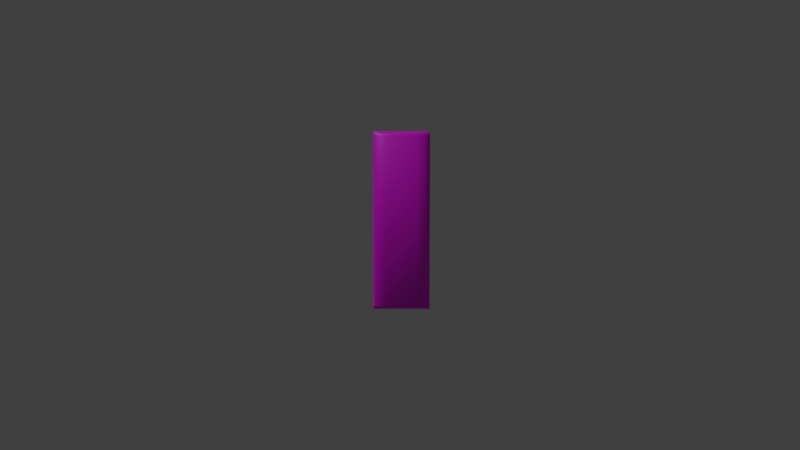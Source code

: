# Source: image-patterns-item.blend  (saved by Blender 2.82.7; exported with 4.5.12 LTS)
import bpy
from mathutils import Matrix  # noqa: F401  (used for matrix-valued properties, if any)

bpy.ops.wm.read_factory_settings(use_empty=True)
scene = bpy.context.scene
scene.name = 'Scene'

# ---- collections
col_collection_1 = bpy.data.collections.new('Collection 1'); scene.collection.children.link(col_collection_1)

# ---- images (referenced by path relative to the original .blend; pixels are not part of the script)
import os
ASSET_DIR = os.environ.get("B2B_ASSET_DIR", "")  # directory of the original .blend (textures are referenced by path, not embedded)
HERE = os.path.dirname(os.path.abspath(__file__))  # packed textures are extracted next to this script under _unpacked/

def load_image(name, relpath, width, height, colorspace="sRGB"):
    """Load a texture the original file referenced (path relative to the .blend, or extracted next to this script)."""
    p = next((c for c in (os.path.join(HERE, relpath), os.path.join(ASSET_DIR, relpath)) if relpath and os.path.exists(c)), "")
    if p:
        img = bpy.data.images.load(p, check_existing=True)
        img.name = name
    else:  # same state as the original file: an image datablock whose file is absent (Cycles renders it pink)
        img = bpy.data.images.new(name, width, height)
        img.source = "FILE"
        img.filepath = "//" + (relpath or name)
    img.colorspace_settings.name = colorspace
    return img
img_image_patterns_tex_png = load_image('image-patterns-tex.png', 'image-patterns-tex.png', 1024, 1024, 'sRGB')

# ---- materials (node trees are filled in below, after node groups)
mat_image_patterns_mat = bpy.data.materials.new('image-patterns-mat')
mat_image_patterns_mat.alpha_threshold = 0.0
mat_image_patterns_mat.use_transparent_shadow = False
mat_image_patterns_mat.diffuse_color = (1.0, 1.0, 1.0, 1.0)
mat_image_patterns_mat.roughness = 0.5

# ---- node groups
ng_auto_smooth = bpy.data.node_groups.new('Auto Smooth', 'GeometryNodeTree')
_s = ng_auto_smooth.interface.new_socket(name='Geometry', in_out='OUTPUT', socket_type='NodeSocketGeometry')
_s = ng_auto_smooth.interface.new_socket(name='Geometry', in_out='INPUT', socket_type='NodeSocketGeometry')
_s = ng_auto_smooth.interface.new_socket(name='Angle', in_out='INPUT', socket_type='NodeSocketFloat')
_s.subtype = 'ANGLE'
_s.min_value = 0.0
_s.max_value = 3.142
ng_auto_smooth.is_modifier = True
_N = ng_auto_smooth.nodes; _L = ng_auto_smooth.links
n0 = _N.new('NodeGroupOutput'); n0.name = 'Group Output'; n0.location = (480, -100)
n1 = _N.new('NodeGroupInput'); n1.name = 'Group Input'; n1.location = (-420, -300)
n2 = _N.new('NodeGroupInput'); n2.name = 'Group Input.001'; n2.location = (-60, -100)
n3 = _N.new('GeometryNodeSetShadeSmooth'); n3.name = 'Set Shade Smooth'; n3.location = (120, -100)
n3.domain = 'EDGE'
n4 = _N.new('GeometryNodeSetShadeSmooth'); n4.name = 'Set Shade Smooth.001'; n4.location = (300, -100)
n5 = _N.new('GeometryNodeInputMeshEdgeAngle'); n5.name = 'Edge Angle'; n5.location = (-420, -220)
n6 = _N.new('GeometryNodeInputEdgeSmooth'); n6.name = 'Is Edge Smooth'; n6.location = (-60, -160)
n7 = _N.new('GeometryNodeInputShadeSmooth'); n7.name = 'Is Face Smooth'; n7.location = (-240, -340)
n8 = _N.new('FunctionNodeBooleanMath'); n8.name = 'Boolean Math'; n8.location = (-60, -220)
n9 = _N.new('FunctionNodeCompare'); n9.name = 'Compare'; n9.location = (-240, -180)
n9.operation = 'LESS_EQUAL'
_L.new(n5.outputs[0], n9.inputs[0])
_L.new(n4.outputs[0], n0.inputs[0])
_L.new(n1.outputs[1], n9.inputs[1])
_L.new(n9.outputs[0], n8.inputs[0])
_L.new(n7.outputs[0], n8.inputs[1])
_L.new(n2.outputs[0], n3.inputs[0])
_L.new(n6.outputs[0], n3.inputs[1])
_L.new(n3.outputs[0], n4.inputs[0])
_L.new(n8.outputs[0], n3.inputs[2])
n0.is_active_output = True

# ---- material node trees
mat_image_patterns_mat.use_nodes = True; mat_image_patterns_mat.node_tree.nodes.clear()
_N = mat_image_patterns_mat.node_tree.nodes; _L = mat_image_patterns_mat.node_tree.links
n0 = _N.new('ShaderNodeOutputMaterial'); n0.name = 'Material Output'; n0.location = (300, 300)
n1 = _N.new('ShaderNodeTexImage'); n1.name = 'Image Texture'; n1.location = (-417, 264)
n1.image = img_image_patterns_tex_png
n2 = _N.new('ShaderNodeBsdfPrincipled'); n2.name = 'Principled BSDF'; n2.location = (-16, 302)
n2.distribution = 'GGX'
n2.subsurface_method = 'BURLEY'
n2.inputs[3].default_value = 1.45
n2.inputs[27].default_value = (0.0, 0.0, 0.0, 1.0)
n2.inputs[28].default_value = 1.0
_L.new(n2.outputs[0], n0.inputs[0])
_L.new(n1.outputs[0], n2.inputs[0])
n0.is_active_output = True

# ---- world
world_world = bpy.data.worlds.new('World'); scene.world = world_world
world_world.color = (0.05088, 0.05088, 0.05088)
world_world.use_sun_shadow = False
world_world.sun_shadow_jitter_overblur = 0.0

# ---- cameras
cam_camera_001 = bpy.data.cameras.new('Camera.001')
cam_camera_001.clip_end = 100.0
cam_camera_001.lens = 35.0
cam_camera_001.sensor_width = 32.0
cam_camera_001.sensor_height = 18.0
cam_camera_001.ortho_scale = 7.314
cam_camera_001.dof.focus_distance = 0.0
cam_camera_001.dof.aperture_fstop = 128.0

# ---- lights
light_lamp = bpy.data.lights.new('Lamp', 'SUN')
light_lamp.transmission_factor = 0.0
light_lamp.cutoff_distance = 30.0
light_lamp.angle = 0.1993
light_lamp.energy = 1.0
light_lamp.shadow_buffer_clip_start = 1.001
light_lamp.shadow_soft_size = 0.1
light_lamp.shadow_cascade_max_distance = 1000.0

# ---- meshes
me_image_patterns_item = bpy.data.meshes.new('image-patterns-item')
me_image_patterns_item.from_pydata([(0.1768, 2.533e-08, -0.785), (0.1768, 3.04e-08, 0.785), (0.2079, 3.04e-08, 0.785), (0.2452, 2.66e-08, -0.785), (0.25, 2.66e-08, -0.785), (0.25, 2.992e-08, 0.785), (0.2452, 3.04e-08, 0.785), (0.231, 2.533e-08, -0.785), (0.231, 3.04e-08, 0.785), (0.2079, 2.533e-08, -0.785), (0.1389, 2.533e-08, -0.785), (0.1389, 3.04e-08, 0.785), (-0.1768, 2.533e-08, -0.785), (-0.1768, 3.04e-08, 0.785), (-0.2079, 2.533e-08, -0.785), (-0.231, 3.04e-08, 0.785), (-0.25, 2.66e-08, -0.785), (-0.25, 2.992e-08, 0.785), (-0.2452, 2.66e-08, -0.785), (-0.2452, 3.04e-08, 0.785), (-0.231, 2.533e-08, -0.785), (-0.2079, 3.04e-08, 0.785), (-0.1389, 2.533e-08, -0.785), (-0.1389, 3.04e-08, 0.785), (0.1389, 0.04177, 0.7737), (0.1389, 0.06518, 0.75), (0.1389, 0.06518, -0.75), (0.1389, 0.04177, -0.7737), (0.1768, 0.03553, 0.7729), (0.1768, 0.05543, 0.75), (0.1768, 0.05543, -0.75), (0.1768, 0.03553, -0.7729), (0.2079, 0.02791, 0.7718), (0.2079, 0.04355, 0.75), (0.2079, 0.04355, -0.75), (0.2079, 0.02791, -0.7718), (0.231, 0.01923, 0.7705), (0.231, 0.03, 0.7496), (0.231, 0.03, -0.7496), (0.231, 0.01923, -0.7705), (0.2452, 0.009802, 0.7694), (0.2452, 0.01529, 0.7491), (0.2452, 0.01529, -0.7491), (0.2452, 0.009802, -0.7694), (0.25, 1.603e-08, 0.7689), (0.25, 8.246e-09, 0.7488), (0.25, 7.988e-09, -0.7488), (0.25, 1.467e-08, -0.7689), (0.2452, -0.009802, 0.7694), (0.2452, -0.01529, 0.7491), (0.2452, -0.01529, -0.7491), (0.2452, -0.009802, -0.7694), (0.231, -0.01923, 0.7705), (0.231, -0.03, 0.7496), (0.231, -0.03, -0.7496), (0.231, -0.01923, -0.7705), (0.2079, -0.02791, 0.7718), (0.2079, -0.04355, 0.75), (0.2079, -0.04355, -0.75), (0.2079, -0.02791, -0.7718), (0.1768, -0.03553, 0.7729), (0.1768, -0.05543, 0.75), (0.1768, -0.05543, -0.75), (0.1768, -0.03553, -0.7729), (0.1389, -0.04177, 0.7737), (0.1389, -0.06518, 0.75), (0.1389, -0.06518, -0.75), (0.1389, -0.04177, -0.7737), (-0.1389, -0.04177, 0.7737), (-0.1389, -0.06518, 0.75), (-0.1389, -0.06518, -0.75), (-0.1389, -0.04177, -0.7737), (-0.1768, -0.03553, 0.7729), (-0.1768, -0.05543, 0.75), (-0.1768, -0.05543, -0.75), (-0.1768, -0.03553, -0.7729), (-0.2079, -0.02791, 0.7718), (-0.2079, -0.04355, 0.75), (-0.2079, -0.04355, -0.75), (-0.2079, -0.02791, -0.7718), (-0.231, -0.01923, 0.7705), (-0.231, -0.03, 0.7496), (-0.231, -0.03, -0.7496), (-0.231, -0.01923, -0.7705), (-0.2452, -0.009802, 0.7694), (-0.2452, -0.01529, 0.7491), (-0.2452, -0.01529, -0.7491), (-0.2452, -0.009802, -0.7694), (-0.25, 6.075e-08, 0.7689), (-0.25, 7.802e-08, 0.7488), (-0.25, 7.776e-08, -0.7488), (-0.25, 5.939e-08, -0.7689), (-0.2452, 0.009802, 0.7694), (-0.2452, 0.01529, 0.7491), (-0.2452, 0.01529, -0.7491), (-0.2452, 0.009802, -0.7694), (-0.231, 0.01923, 0.7705), (-0.231, 0.03, 0.7496), (-0.231, 0.03, -0.7496), (-0.231, 0.01923, -0.7705), (-0.2079, 0.02791, 0.7718), (-0.2079, 0.04355, 0.75), (-0.2079, 0.04355, -0.75), (-0.2079, 0.02791, -0.7718), (-0.1768, 0.03553, 0.7729), (-0.1768, 0.05543, 0.75), (-0.1768, 0.05543, -0.75), (-0.1768, 0.03553, -0.7729), (-0.1389, 0.04177, 0.7737), (-0.1389, 0.06518, 0.75), (-0.1389, 0.06518, -0.75), (-0.1389, 0.04177, -0.7737)], [], [(27, 10, 22, 111), (24, 11, 1, 28), (28, 1, 2, 32), (32, 2, 8, 36), (36, 8, 6, 40), (40, 6, 5, 44), (44, 5, 6, 48), (48, 6, 8, 52), (52, 8, 2, 56), (56, 2, 1, 60), (60, 1, 11, 64), (68, 23, 13, 72), (72, 13, 21, 76), (76, 21, 15, 80), (80, 15, 19, 84), (84, 19, 17, 88), (88, 17, 19, 92), (92, 19, 15, 96), (96, 15, 21, 100), (100, 21, 13, 104), (104, 13, 23, 108), (24, 25, 109, 108), (69, 65, 64, 68), (10, 67, 71, 22), (110, 26, 27, 111), (109, 25, 26, 110), (12, 107, 111, 22), (107, 106, 110, 111), (106, 105, 109, 110), (105, 104, 108, 109), (14, 103, 107, 12), (103, 102, 106, 107), (102, 101, 105, 106), (101, 100, 104, 105), (20, 99, 103, 14), (99, 98, 102, 103), (98, 97, 101, 102), (97, 96, 100, 101), (18, 95, 99, 20), (95, 94, 98, 99), (94, 93, 97, 98), (93, 92, 96, 97), (16, 91, 95, 18), (91, 90, 94, 95), (90, 89, 93, 94), (89, 88, 92, 93), (18, 87, 91, 16), (87, 86, 90, 91), (86, 85, 89, 90), (85, 84, 88, 89), (20, 83, 87, 18), (83, 82, 86, 87), (82, 81, 85, 86), (81, 80, 84, 85), (14, 79, 83, 20), (79, 78, 82, 83), (78, 77, 81, 82), (77, 76, 80, 81), (12, 75, 79, 14), (75, 74, 78, 79), (74, 73, 77, 78), (73, 72, 76, 77), (22, 71, 75, 12), (71, 70, 74, 75), (70, 69, 73, 74), (69, 68, 72, 73), (11, 23, 68, 64), (23, 11, 24, 108), (67, 66, 70, 71), (66, 65, 69, 70), (0, 63, 67, 10), (63, 62, 66, 67), (62, 61, 65, 66), (61, 60, 64, 65), (9, 59, 63, 0), (59, 58, 62, 63), (58, 57, 61, 62), (57, 56, 60, 61), (7, 55, 59, 9), (55, 54, 58, 59), (54, 53, 57, 58), (53, 52, 56, 57), (3, 51, 55, 7), (51, 50, 54, 55), (50, 49, 53, 54), (49, 48, 52, 53), (4, 47, 51, 3), (47, 46, 50, 51), (46, 45, 49, 50), (45, 44, 48, 49), (3, 43, 47, 4), (43, 42, 46, 47), (42, 41, 45, 46), (41, 40, 44, 45), (7, 39, 43, 3), (39, 38, 42, 43), (38, 37, 41, 42), (37, 36, 40, 41), (9, 35, 39, 7), (35, 34, 38, 39), (34, 33, 37, 38), (33, 32, 36, 37), (0, 31, 35, 9), (31, 30, 34, 35), (30, 29, 33, 34), (29, 28, 32, 33), (10, 27, 31, 0), (27, 26, 30, 31), (26, 25, 29, 30), (25, 24, 28, 29)])
me_image_patterns_item.polygons.foreach_set('use_smooth', [True] * 110)
_uv = me_image_patterns_item.uv_layers.new(name='UVMap')
_uv.uv.foreach_set('vector', [0.04193, 0.5237, 0.04193, 0.5001, 0.1155, 0.5001, 0.1155, 0.5237, 0.04193, 0.9762, 0.04193, 0.9998, 0.03136, 0.9998, 0.03136, 0.9762, 0.03136, 0.9762, 0.03136, 0.9998, 0.02218, 0.9998, 0.02218, 0.9762, 0.02218, 0.9762, 0.02218, 0.9998, 0.01406, 0.9998, 0.01406, 0.9762, 0.01406, 0.9762, 0.01406, 0.9998, 0.006733, 0.9998, 0.006733, 0.9762, 0.006733, 0.9762, 0.006733, 0.9998, 0.0002384, 0.9998, 0.0002384, 0.9762, 0.3123, 0.9762, 0.3123, 0.9998, 0.3059, 0.9998, 0.3059, 0.9762, 0.3059, 0.9762, 0.3059, 0.9998, 0.2987, 0.9998, 0.2987, 0.9762, 0.2987, 0.9762, 0.2987, 0.9998, 0.2908, 0.9998, 0.2908, 0.9762, 0.2908, 0.9762, 0.2908, 0.9998, 0.2819, 0.9998, 0.2819, 0.9762, 0.2819, 0.9762, 0.2819, 0.9998, 0.2717, 0.9998, 0.2717, 0.9762, 0.1978, 0.9762, 0.1978, 0.9998, 0.1871, 0.9998, 0.1871, 0.9762, 0.1871, 0.9762, 0.1871, 0.9998, 0.1779, 0.9998, 0.1779, 0.9762, 0.1779, 0.9762, 0.1779, 0.9998, 0.1699, 0.9998, 0.1699, 0.9762, 0.1699, 0.9762, 0.1699, 0.9998, 0.1628, 0.9998, 0.1628, 0.9762, 0.1628, 0.9762, 0.1628, 0.9998, 0.1563, 0.9998, 0.1563, 0.9763, 0.1563, 0.9763, 0.1563, 0.9998, 0.1498, 0.9998, 0.1498, 0.9762, 0.1498, 0.9762, 0.1498, 0.9998, 0.1427, 0.9998, 0.1427, 0.9762, 0.1427, 0.9762, 0.1427, 0.9998, 0.1349, 0.9998, 0.1349, 0.9762, 0.1349, 0.9762, 0.1349, 0.9998, 0.1259, 0.9998, 0.1259, 0.9762, 0.1259, 0.9762, 0.1259, 0.9998, 0.1155, 0.9998, 0.1155, 0.9762, 0.04193, 0.9762, 0.04193, 0.9632, 0.1155, 0.9632, 0.1155, 0.9762, 0.1978, 0.9632, 0.2717, 0.9632, 0.2717, 0.9762, 0.1978, 0.9762, 0.2717, 0.5001, 0.2717, 0.5237, 0.1978, 0.5237, 0.1978, 0.5001, 0.1155, 0.5369, 0.04193, 0.5369, 0.04193, 0.5237, 0.1155, 0.5237, 0.1155, 0.9632, 0.04193, 0.9632, 0.04193, 0.5369, 0.1155, 0.5369, 0.1259, 0.5001, 0.1259, 0.5237, 0.1155, 0.5237, 0.1155, 0.5001, 0.1259, 0.5237, 0.1259, 0.5369, 0.1155, 0.5369, 0.1155, 0.5237, 0.1259, 0.5369, 0.1259, 0.9632, 0.1155, 0.9632, 0.1155, 0.5369, 0.1259, 0.9632, 0.1259, 0.9762, 0.1155, 0.9762, 0.1155, 0.9632, 0.1349, 0.5001, 0.1349, 0.5237, 0.1259, 0.5237, 0.1259, 0.5001, 0.1349, 0.5237, 0.1349, 0.5369, 0.1259, 0.5369, 0.1259, 0.5237, 0.1349, 0.5369, 0.1349, 0.9632, 0.1259, 0.9632, 0.1259, 0.5369, 0.1349, 0.9632, 0.1349, 0.9762, 0.1259, 0.9762, 0.1259, 0.9632, 0.1427, 0.5001, 0.1427, 0.5237, 0.1349, 0.5237, 0.1349, 0.5001, 0.1427, 0.5237, 0.1427, 0.5369, 0.1349, 0.5369, 0.1349, 0.5237, 0.1427, 0.5369, 0.1427, 0.9632, 0.1349, 0.9632, 0.1349, 0.5369, 0.1427, 0.9632, 0.1427, 0.9762, 0.1349, 0.9762, 0.1349, 0.9632, 0.1498, 0.5001, 0.1498, 0.5237, 0.1427, 0.5237, 0.1427, 0.5001, 0.1498, 0.5237, 0.1498, 0.5369, 0.1427, 0.5369, 0.1427, 0.5237, 0.1498, 0.5369, 0.1498, 0.9632, 0.1427, 0.9632, 0.1427, 0.5369, 0.1498, 0.9632, 0.1498, 0.9762, 0.1427, 0.9762, 0.1427, 0.9632, 0.1563, 0.5001, 0.1563, 0.5237, 0.1498, 0.5237, 0.1498, 0.5001, 0.1563, 0.5237, 0.1563, 0.5369, 0.1498, 0.5369, 0.1498, 0.5237, 0.1563, 0.5369, 0.1563, 0.9632, 0.1498, 0.9632, 0.1498, 0.5369, 0.1563, 0.9632, 0.1563, 0.9763, 0.1498, 0.9762, 0.1498, 0.9632, 0.1628, 0.5001, 0.1628, 0.5237, 0.1563, 0.5237, 0.1563, 0.5001, 0.1628, 0.5237, 0.1628, 0.5369, 0.1563, 0.5369, 0.1563, 0.5237, 0.1628, 0.5369, 0.1628, 0.9632, 0.1563, 0.9632, 0.1563, 0.5369, 0.1628, 0.9632, 0.1628, 0.9762, 0.1563, 0.9763, 0.1563, 0.9632, 0.1699, 0.5001, 0.1699, 0.5237, 0.1628, 0.5237, 0.1628, 0.5001, 0.1699, 0.5237, 0.1699, 0.5369, 0.1628, 0.5369, 0.1628, 0.5237, 0.1699, 0.5369, 0.1699, 0.9632, 0.1628, 0.9632, 0.1628, 0.5369, 0.1699, 0.9632, 0.1699, 0.9762, 0.1628, 0.9762, 0.1628, 0.9632, 0.1779, 0.5001, 0.1779, 0.5237, 0.1699, 0.5237, 0.1699, 0.5001, 0.1779, 0.5237, 0.1779, 0.5369, 0.1699, 0.5369, 0.1699, 0.5237, 0.1779, 0.5369, 0.1779, 0.9632, 0.1699, 0.9632, 0.1699, 0.5369, 0.1779, 0.9632, 0.1779, 0.9762, 0.1699, 0.9762, 0.1699, 0.9632, 0.1871, 0.5001, 0.1871, 0.5237, 0.1779, 0.5237, 0.1779, 0.5001, 0.1871, 0.5237, 0.1871, 0.5369, 0.1779, 0.5369, 0.1779, 0.5237, 0.1871, 0.5369, 0.1871, 0.9632, 0.1779, 0.9632, 0.1779, 0.5369, 0.1871, 0.9632, 0.1871, 0.9762, 0.1779, 0.9762, 0.1779, 0.9632, 0.1978, 0.5001, 0.1978, 0.5237, 0.1871, 0.5237, 0.1871, 0.5001, 0.1978, 0.5237, 0.1978, 0.5369, 0.1871, 0.5369, 0.1871, 0.5237, 0.1978, 0.5369, 0.1978, 0.9632, 0.1871, 0.9632, 0.1871, 0.5369, 0.1978, 0.9632, 0.1978, 0.9762, 0.1871, 0.9762, 0.1871, 0.9632, 0.2717, 0.9998, 0.1978, 0.9998, 0.1978, 0.9762, 0.2717, 0.9762, 0.1155, 0.9998, 0.04193, 0.9998, 0.04193, 0.9762, 0.1155, 0.9762, 0.2717, 0.5237, 0.2717, 0.5369, 0.1978, 0.5369, 0.1978, 0.5237, 0.2717, 0.5369, 0.2717, 0.9632, 0.1978, 0.9632, 0.1978, 0.5369, 0.2819, 0.5001, 0.2819, 0.5237, 0.2717, 0.5237, 0.2717, 0.5001, 0.2819, 0.5237, 0.2819, 0.5369, 0.2717, 0.5369, 0.2717, 0.5237, 0.2819, 0.5369, 0.2819, 0.9632, 0.2717, 0.9632, 0.2717, 0.5369, 0.2819, 0.9632, 0.2819, 0.9762, 0.2717, 0.9762, 0.2717, 0.9632, 0.2908, 0.5001, 0.2908, 0.5237, 0.2819, 0.5237, 0.2819, 0.5001, 0.2908, 0.5237, 0.2908, 0.5369, 0.2819, 0.5369, 0.2819, 0.5237, 0.2908, 0.5369, 0.2908, 0.9632, 0.2819, 0.9632, 0.2819, 0.5369, 0.2908, 0.9632, 0.2908, 0.9762, 0.2819, 0.9762, 0.2819, 0.9632, 0.2987, 0.5001, 0.2987, 0.5237, 0.2908, 0.5237, 0.2908, 0.5001, 0.2987, 0.5237, 0.2987, 0.5369, 0.2908, 0.5369, 0.2908, 0.5237, 0.2987, 0.5369, 0.2987, 0.9632, 0.2908, 0.9632, 0.2908, 0.5369, 0.2987, 0.9632, 0.2987, 0.9762, 0.2908, 0.9762, 0.2908, 0.9632, 0.3059, 0.5001, 0.3059, 0.5237, 0.2987, 0.5237, 0.2987, 0.5001, 0.3059, 0.5237, 0.3059, 0.5369, 0.2987, 0.5369, 0.2987, 0.5237, 0.3059, 0.5369, 0.3059, 0.9632, 0.2987, 0.9632, 0.2987, 0.5369, 0.3059, 0.9632, 0.3059, 0.9762, 0.2987, 0.9762, 0.2987, 0.9632, 0.3123, 0.5001, 0.3123, 0.5237, 0.3059, 0.5237, 0.3059, 0.5001, 0.3123, 0.5237, 0.3123, 0.5369, 0.3059, 0.5369, 0.3059, 0.5237, 0.3123, 0.5369, 0.3123, 0.9632, 0.3059, 0.9632, 0.3059, 0.5369, 0.3123, 0.9632, 0.3123, 0.9762, 0.3059, 0.9762, 0.3059, 0.9632, 0.006733, 0.5001, 0.006733, 0.5237, 0.0002384, 0.5237, 0.0002384, 0.5001, 0.006733, 0.5237, 0.006733, 0.5369, 0.0002384, 0.5369, 0.0002384, 0.5237, 0.006733, 0.5369, 0.006733, 0.9632, 0.0002384, 0.9632, 0.0002384, 0.5369, 0.006733, 0.9632, 0.006733, 0.9762, 0.0002384, 0.9762, 0.0002384, 0.9632, 0.01406, 0.5001, 0.01406, 0.5237, 0.006733, 0.5237, 0.006733, 0.5001, 0.01406, 0.5237, 0.01406, 0.5369, 0.006733, 0.5369, 0.006733, 0.5237, 0.01406, 0.5369, 0.01406, 0.9632, 0.006733, 0.9632, 0.006733, 0.5369, 0.01406, 0.9632, 0.01406, 0.9762, 0.006733, 0.9762, 0.006733, 0.9632, 0.02218, 0.5001, 0.02218, 0.5237, 0.01406, 0.5237, 0.01406, 0.5001, 0.02218, 0.5237, 0.02218, 0.5369, 0.01406, 0.5369, 0.01406, 0.5237, 0.02218, 0.5369, 0.02218, 0.9632, 0.01406, 0.9632, 0.01406, 0.5369, 0.02218, 0.9632, 0.02218, 0.9762, 0.01406, 0.9762, 0.01406, 0.9632, 0.03136, 0.5001, 0.03136, 0.5237, 0.02218, 0.5237, 0.02218, 0.5001, 0.03136, 0.5237, 0.03136, 0.5369, 0.02218, 0.5369, 0.02218, 0.5237, 0.03136, 0.5369, 0.03136, 0.9632, 0.02218, 0.9632, 0.02218, 0.5369, 0.03136, 0.9632, 0.03136, 0.9762, 0.02218, 0.9762, 0.02218, 0.9632, 0.04193, 0.5001, 0.04193, 0.5237, 0.03136, 0.5237, 0.03136, 0.5001, 0.04193, 0.5237, 0.04193, 0.5369, 0.03136, 0.5369, 0.03136, 0.5237, 0.04193, 0.5369, 0.04193, 0.9632, 0.03136, 0.9632, 0.03136, 0.5369, 0.04193, 0.9632, 0.04193, 0.9762, 0.03136, 0.9762, 0.03136, 0.9632])
me_image_patterns_item.materials.append(mat_image_patterns_mat)
me_image_patterns_item.use_remesh_preserve_volume = False
me_image_patterns_item.use_remesh_preserve_attributes = False
me_image_patterns_item.use_mirror_vertex_groups = False
me_image_patterns_item.update()

# ---- objects
ob_image_patterns_item = bpy.data.objects.new('image-patterns-item', me_image_patterns_item)
ob_lamp = bpy.data.objects.new('Lamp', light_lamp)
ob_camera = bpy.data.objects.new('Camera', cam_camera_001)

# ---- transforms, parenting, visibility, modifiers, constraints
ob_image_patterns_item.location = (0.0, 0.0, 0.82)
ob_image_patterns_item.lineart.crease_threshold = 0.0
_m = ob_image_patterns_item.modifiers.new('Auto Smooth', 'NODES')
_m.node_group = ng_auto_smooth
_gi = [s.identifier for s in ng_auto_smooth.interface.items_tree if s.item_type == 'SOCKET' and s.in_out == 'INPUT']
_m[_gi[1]] = 1.047  # Angle
ob_lamp.location = (3.813, 2.289, 5.904)
ob_lamp.rotation_euler = (0.6503, 0.05522, 1.989)
ob_lamp.lock_rotations_4d = False
ob_lamp.empty_display_type = 'ARROWS'
ob_lamp.color = (0.0, 0.0, 0.0, 0.0)
ob_lamp.lineart.crease_threshold = 0.0
ob_camera.location = (0.01066, 7.691, 1.453)
ob_camera.rotation_euler = (1.484, -0.0, 3.142)
ob_camera.lock_rotations_4d = False
ob_camera.empty_display_type = 'ARROWS'
ob_camera.color = (0.0, 0.0, 0.0, 0.0)
ob_camera.display_type = 'WIRE'
ob_camera.lineart.crease_threshold = 0.0

# ---- collection membership
col_collection_1.objects.link(ob_image_patterns_item)
col_collection_1.objects.link(ob_lamp)
col_collection_1.objects.link(ob_camera)

# ---- scene / render settings (as saved in the file)
scene.camera = ob_camera
scene.frame_start = 1; scene.frame_end = 250; scene.frame_set(1)
scene.render.engine = 'BLENDER_EEVEE_NEXT'
scene.render.resolution_percentage = 50
scene.render.dither_intensity = 0.0
scene.cycles.use_denoising = False
scene.cycles.samples = 128
scene.cycles.sampling_pattern = 'TABULATED_SOBOL'
scene.cycles.use_adaptive_sampling = False
scene.cycles.use_light_tree = False
scene.view_settings.view_transform = 'Standard'
bpy.context.view_layer.update()
